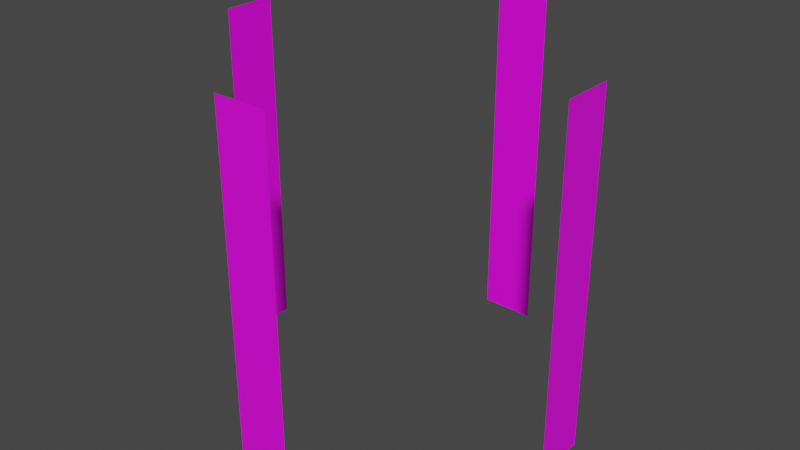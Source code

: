 # Source: FER_HeightMap.blend  (saved by Blender 3.0.42; exported with 4.5.12 LTS)
import bpy
from mathutils import Matrix  # noqa: F401  (used for matrix-valued properties, if any)

bpy.ops.wm.read_factory_settings(use_empty=True)
scene = bpy.context.scene
scene.name = 'Scene'

# ---- collections
col_collection = bpy.data.collections.new('Collection'); scene.collection.children.link(col_collection)

# ---- images (referenced by path relative to the original .blend; pixels are not part of the script)
import os
ASSET_DIR = os.environ.get("B2B_ASSET_DIR", "")  # directory of the original .blend (textures are referenced by path, not embedded)
HERE = os.path.dirname(os.path.abspath(__file__))  # packed textures are extracted next to this script under _unpacked/

def load_image(name, relpath, width, height, colorspace="sRGB"):
    """Load a texture the original file referenced (path relative to the .blend, or extracted next to this script)."""
    p = next((c for c in (os.path.join(HERE, relpath), os.path.join(ASSET_DIR, relpath)) if relpath and os.path.exists(c)), "")
    if p:
        img = bpy.data.images.load(p, check_existing=True)
        img.name = name
    else:  # same state as the original file: an image datablock whose file is absent (Cycles renders it pink)
        img = bpy.data.images.new(name, width, height)
        img.source = "FILE"
        img.filepath = "//" + (relpath or name)
    img.colorspace_settings.name = colorspace
    return img
img_fer_heightmap_rw4_dds = load_image('FER_HeightMap.rw4.dds', 'FER_HeightMap.rw4.dds', 1024, 1024, 'sRGB')

# ---- materials (node trees are filled in below, after node groups)
mat_mesh_5 = bpy.data.materials.new('Mesh-5')
mat_mesh_5.use_transparent_shadow = False

# ---- material node trees
mat_mesh_5.use_nodes = True; mat_mesh_5.node_tree.nodes.clear()
_N = mat_mesh_5.node_tree.nodes; _L = mat_mesh_5.node_tree.links
n0 = _N.new('ShaderNodeBsdfPrincipled'); n0.name = 'Principled BSDF'; n0.location = (10, 300)
n0.distribution = 'GGX'
n0.subsurface_method = 'RANDOM_WALK_SKIN'
n0.inputs[3].default_value = 1.45
n0.inputs[27].default_value = (0.0, 0.0, 0.0, 1.0)
n0.inputs[28].default_value = 1.0
n1 = _N.new('ShaderNodeOutputMaterial'); n1.name = 'Material Output'; n1.location = (300, 300)
n2 = _N.new('ShaderNodeTexImage'); n2.name = 'Image Texture'; n2.location = (-280, 275)
n2.image = img_fer_heightmap_rw4_dds
_L.new(n0.outputs[0], n1.inputs[0])
_L.new(n2.outputs[0], n0.inputs[0])
n1.is_active_output = True

# ---- world
world_world = bpy.data.worlds.new('World'); scene.world = world_world
world_world.use_nodes = True; world_world.node_tree.nodes.clear()
_N = world_world.node_tree.nodes; _L = world_world.node_tree.links
n0 = _N.new('ShaderNodeOutputWorld'); n0.name = 'World Output'; n0.location = (300, 300)
n1 = _N.new('ShaderNodeBackground'); n1.name = 'Background'; n1.location = (10, 300)
n1.inputs[0].default_value = (0.05088, 0.05088, 0.05088, 1.0)
_L.new(n1.outputs[0], n0.inputs[0])
n0.is_active_output = True
world_world.color = (0.05088, 0.05088, 0.05088)
world_world.use_sun_shadow = False
world_world.sun_shadow_jitter_overblur = 0.0

# ---- meshes
me_model_0 = bpy.data.meshes.new('Model-0')
me_model_0.from_pydata([(-4.138, 0.605, 0.6626), (-4.138, -0.605, 8.503), (-4.138, -0.605, 0.6626), (4.138, -0.605, 8.503), (4.138, 0.605, 0.6626), (4.138, -0.605, 0.6626), (-0.605, -4.138, 0.6626), (0.605, -4.138, 8.503), (0.605, -4.138, 0.6626), (0.605, 4.138, 8.503), (-0.605, 4.138, 0.6626), (0.605, 4.138, 0.6626), (-4.138, 0.605, 8.503), (4.138, 0.605, 8.503), (-0.605, -4.138, 8.503), (-0.605, 4.138, 8.503)], [], [(0, 1, 2), (3, 4, 5), (6, 7, 8), (9, 10, 11), (0, 12, 1), (3, 13, 4), (6, 14, 7), (9, 15, 10)])
me_model_0.polygons.foreach_set('use_smooth', [True] * 8)
_uv = me_model_0.uv_layers.new(name='UVMap')
_uv.uv.foreach_set('vector', [1.0, 0.0, 0.0, 1.0, 0.0, 0.0, 1.0, 1.0, 0.0, 0.0, 1.0, 0.0, 1.0, 0.0, 0.0, 1.0, 0.0, 0.0, 1.0, 1.0, 0.0, 0.0, 1.0, 0.0, 1.0, 0.0, 1.0, 1.0, 0.0, 1.0, 1.0, 1.0, 0.0, 1.0, 0.0, 0.0, 1.0, 0.0, 1.0, 1.0, 0.0, 1.0, 1.0, 1.0, 0.0, 1.0, 0.0, 0.0])
me_model_0.materials.append(mat_mesh_5)
me_model_0.use_remesh_fix_poles = True
me_model_0.use_remesh_preserve_attributes = False
me_model_0.update()

# ---- objects
ob_model_0 = bpy.data.objects.new('Model-0', me_model_0)

# ---- transforms, parenting, visibility, modifiers, constraints
ob_model_0.location = (0.0, 0.0, 0.0)

# ---- collection membership
col_collection.objects.link(ob_model_0)

# ---- scene / render settings (as saved in the file)
scene.frame_start = 1; scene.frame_end = 250; scene.frame_set(3)
scene.render.engine = 'BLENDER_EEVEE_NEXT'
scene.cycles.sampling_pattern = 'TABULATED_SOBOL'
scene.cycles.use_light_tree = False
scene.view_settings.view_transform = 'Filmic'
bpy.context.view_layer.update()

# ---- added for rendering (the .blend has no active camera and no usable light): camera, sun
cam_auto = bpy.data.cameras.new('AutoCamera')
cam_auto.lens = 50.0
cam_auto.sensor_width = 36.0
cam_auto.clip_end = 1000.0
ob_auto_camera = bpy.data.objects.new('AutoCamera', cam_auto)
scene.collection.objects.link(ob_auto_camera)
ob_auto_camera.location = (13.0347, -15.6416, 15.0108)
ob_auto_camera.rotation_euler = (1.09748, -7.21219e-08, 0.694738)
scene.camera = ob_auto_camera
light_auto_sun = bpy.data.lights.new('AutoSun', 'SUN')
light_auto_sun.energy = 3.0
light_auto_sun.angle = 0.0523599
ob_auto_sun = bpy.data.objects.new('AutoSun', light_auto_sun)
scene.collection.objects.link(ob_auto_sun)
ob_auto_sun.rotation_euler = (0.872665, 0.174533, 0.523599)
bpy.context.view_layer.update()
